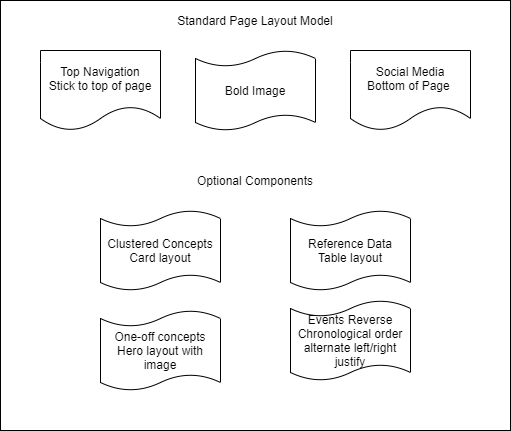

The diagram above was exported from draw.io. Its source (the exported page's mxGraphModel, read from the mxfile embedded in the PNG):
<mxGraphModel dx="761" dy="989" grid="1" gridSize="10" guides="1" tooltips="1" connect="1" arrows="1" fold="1" page="1" pageScale="1" pageWidth="850" pageHeight="1100" math="0" shadow="0">
  <root>
    <mxCell id="ouO-ZC6KW6_k_i6wc4zc-0" />
    <mxCell id="ouO-ZC6KW6_k_i6wc4zc-1" parent="ouO-ZC6KW6_k_i6wc4zc-0" />
    <mxCell id="0pWZSIhuZMPtUcCpjA6g-0" value="" style="group" vertex="1" connectable="0" parent="ouO-ZC6KW6_k_i6wc4zc-1">
      <mxGeometry x="170" y="260" width="510" height="430" as="geometry" />
    </mxCell>
    <mxCell id="0pWZSIhuZMPtUcCpjA6g-1" value="" style="rounded=0;whiteSpace=wrap;html=1;" vertex="1" parent="0pWZSIhuZMPtUcCpjA6g-0">
      <mxGeometry width="510" height="430" as="geometry" />
    </mxCell>
    <mxCell id="0pWZSIhuZMPtUcCpjA6g-2" value="Standard Page Layout Model" style="text;html=1;strokeColor=none;fillColor=none;align=center;verticalAlign=middle;whiteSpace=wrap;rounded=0;" vertex="1" parent="0pWZSIhuZMPtUcCpjA6g-0">
      <mxGeometry x="160" y="10" width="190" height="20" as="geometry" />
    </mxCell>
    <mxCell id="0pWZSIhuZMPtUcCpjA6g-3" value="Top Navigation&lt;br&gt;Stick to top of page" style="shape=document;whiteSpace=wrap;html=1;boundedLbl=1;" vertex="1" parent="0pWZSIhuZMPtUcCpjA6g-0">
      <mxGeometry x="40" y="50" width="120" height="80" as="geometry" />
    </mxCell>
    <mxCell id="0pWZSIhuZMPtUcCpjA6g-4" value="Social Media&lt;br&gt;Bottom of Page&amp;nbsp;" style="shape=document;whiteSpace=wrap;html=1;boundedLbl=1;" vertex="1" parent="0pWZSIhuZMPtUcCpjA6g-0">
      <mxGeometry x="350" y="50" width="120" height="80" as="geometry" />
    </mxCell>
    <mxCell id="0pWZSIhuZMPtUcCpjA6g-5" value="&lt;span&gt;Bold Image&lt;/span&gt;" style="shape=tape;whiteSpace=wrap;html=1;size=0.2;" vertex="1" parent="0pWZSIhuZMPtUcCpjA6g-0">
      <mxGeometry x="195" y="50" width="120" height="80" as="geometry" />
    </mxCell>
    <mxCell id="0pWZSIhuZMPtUcCpjA6g-6" value="Clustered Concepts&lt;br&gt;Card layout" style="shape=tape;whiteSpace=wrap;html=1;size=0.2;" vertex="1" parent="0pWZSIhuZMPtUcCpjA6g-0">
      <mxGeometry x="100" y="210" width="120" height="80" as="geometry" />
    </mxCell>
    <mxCell id="0pWZSIhuZMPtUcCpjA6g-7" value="Reference Data&lt;br&gt;Table layout" style="shape=tape;whiteSpace=wrap;html=1;size=0.2;" vertex="1" parent="0pWZSIhuZMPtUcCpjA6g-0">
      <mxGeometry x="290" y="210" width="120" height="80" as="geometry" />
    </mxCell>
    <mxCell id="0pWZSIhuZMPtUcCpjA6g-8" value="Events Reverse Chronological order alternate left/right justify" style="shape=tape;whiteSpace=wrap;html=1;size=0.2;" vertex="1" parent="0pWZSIhuZMPtUcCpjA6g-0">
      <mxGeometry x="290" y="300" width="120" height="80" as="geometry" />
    </mxCell>
    <mxCell id="0pWZSIhuZMPtUcCpjA6g-9" value="One-off concepts&lt;br&gt;Hero layout with image" style="shape=tape;whiteSpace=wrap;html=1;size=0.2;" vertex="1" parent="0pWZSIhuZMPtUcCpjA6g-0">
      <mxGeometry x="100" y="310" width="120" height="80" as="geometry" />
    </mxCell>
    <mxCell id="0pWZSIhuZMPtUcCpjA6g-10" value="Optional Components" style="text;html=1;strokeColor=none;fillColor=none;align=center;verticalAlign=middle;whiteSpace=wrap;rounded=0;" vertex="1" parent="0pWZSIhuZMPtUcCpjA6g-0">
      <mxGeometry x="195" y="170" width="120" height="20" as="geometry" />
    </mxCell>
  </root>
</mxGraphModel>